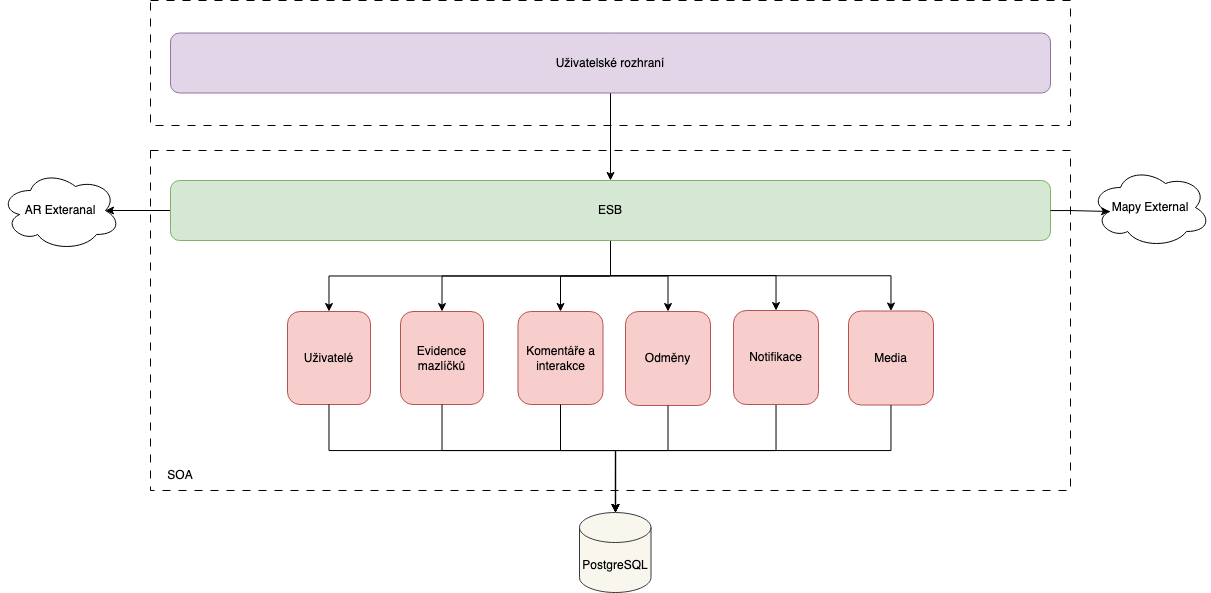

The diagram above was exported from draw.io. Its source (the exported page's mxGraphModel, read from the mxfile embedded in the PNG):
<mxGraphModel dx="2100" dy="895" grid="1" gridSize="10" guides="1" tooltips="1" connect="1" arrows="1" fold="1" page="1" pageScale="1" pageWidth="413" pageHeight="291" math="0" shadow="0">
  <root>
    <mxCell id="0" />
    <mxCell id="1" parent="0" />
    <mxCell id="1BX2ugVsxf6SoMbeCnK2-12" value="" style="rounded=0;whiteSpace=wrap;html=1;fillColor=none;dashed=1;dashPattern=8 8;movable=1;resizable=1;rotatable=1;deletable=1;editable=1;locked=0;connectable=1;" vertex="1" parent="1">
      <mxGeometry x="70" y="220" width="920" height="340" as="geometry" />
    </mxCell>
    <mxCell id="2CRJS9xSYcG5oILghQUd-4" value="" style="rounded=0;whiteSpace=wrap;html=1;fillColor=none;dashed=1;dashPattern=8 8;" parent="1" vertex="1">
      <mxGeometry x="70" y="70" width="920" height="125" as="geometry" />
    </mxCell>
    <mxCell id="1BX2ugVsxf6SoMbeCnK2-15" style="edgeStyle=orthogonalEdgeStyle;rounded=0;orthogonalLoop=1;jettySize=auto;html=1;entryX=0.875;entryY=0.5;entryDx=0;entryDy=0;entryPerimeter=0;" edge="1" parent="1" source="2CRJS9xSYcG5oILghQUd-5" target="1BX2ugVsxf6SoMbeCnK2-13">
      <mxGeometry relative="1" as="geometry" />
    </mxCell>
    <mxCell id="1BX2ugVsxf6SoMbeCnK2-19" style="edgeStyle=orthogonalEdgeStyle;rounded=0;orthogonalLoop=1;jettySize=auto;html=1;entryX=0.5;entryY=0;entryDx=0;entryDy=0;" edge="1" parent="1" source="2CRJS9xSYcG5oILghQUd-5" target="2CRJS9xSYcG5oILghQUd-27">
      <mxGeometry relative="1" as="geometry" />
    </mxCell>
    <mxCell id="1BX2ugVsxf6SoMbeCnK2-20" style="edgeStyle=orthogonalEdgeStyle;rounded=0;orthogonalLoop=1;jettySize=auto;html=1;" edge="1" parent="1" source="2CRJS9xSYcG5oILghQUd-5" target="2CRJS9xSYcG5oILghQUd-33">
      <mxGeometry relative="1" as="geometry" />
    </mxCell>
    <mxCell id="1BX2ugVsxf6SoMbeCnK2-21" style="edgeStyle=orthogonalEdgeStyle;rounded=0;orthogonalLoop=1;jettySize=auto;html=1;entryX=0.5;entryY=0;entryDx=0;entryDy=0;" edge="1" parent="1" source="2CRJS9xSYcG5oILghQUd-5" target="2CRJS9xSYcG5oILghQUd-31">
      <mxGeometry relative="1" as="geometry" />
    </mxCell>
    <mxCell id="1BX2ugVsxf6SoMbeCnK2-22" style="edgeStyle=orthogonalEdgeStyle;rounded=0;orthogonalLoop=1;jettySize=auto;html=1;entryX=0.5;entryY=0;entryDx=0;entryDy=0;" edge="1" parent="1" source="2CRJS9xSYcG5oILghQUd-5" target="2CRJS9xSYcG5oILghQUd-28">
      <mxGeometry relative="1" as="geometry" />
    </mxCell>
    <mxCell id="1BX2ugVsxf6SoMbeCnK2-23" style="edgeStyle=orthogonalEdgeStyle;rounded=0;orthogonalLoop=1;jettySize=auto;html=1;entryX=0.5;entryY=0;entryDx=0;entryDy=0;" edge="1" parent="1" source="2CRJS9xSYcG5oILghQUd-5" target="2CRJS9xSYcG5oILghQUd-55">
      <mxGeometry relative="1" as="geometry" />
    </mxCell>
    <mxCell id="1BX2ugVsxf6SoMbeCnK2-24" style="edgeStyle=orthogonalEdgeStyle;rounded=0;orthogonalLoop=1;jettySize=auto;html=1;" edge="1" parent="1" source="2CRJS9xSYcG5oILghQUd-5" target="2CRJS9xSYcG5oILghQUd-32">
      <mxGeometry relative="1" as="geometry" />
    </mxCell>
    <mxCell id="2CRJS9xSYcG5oILghQUd-5" value="ESB" style="rounded=1;whiteSpace=wrap;html=1;fillColor=#d5e8d4;strokeColor=#82b366;" parent="1" vertex="1">
      <mxGeometry x="90" y="250" width="880" height="60" as="geometry" />
    </mxCell>
    <mxCell id="2CRJS9xSYcG5oILghQUd-27" value="Uživatelé" style="rounded=1;whiteSpace=wrap;html=1;fillColor=#f8cecc;strokeColor=#b85450;" parent="1" vertex="1">
      <mxGeometry x="207" y="381" width="83" height="93" as="geometry" />
    </mxCell>
    <mxCell id="2CRJS9xSYcG5oILghQUd-28" value="Komentáře a interakce" style="rounded=1;whiteSpace=wrap;html=1;fillColor=#f8cecc;strokeColor=#b85450;" parent="1" vertex="1">
      <mxGeometry x="437.5" y="381" width="85" height="93" as="geometry" />
    </mxCell>
    <mxCell id="2CRJS9xSYcG5oILghQUd-31" value="Evidence mazlíčků" style="rounded=1;whiteSpace=wrap;html=1;fillColor=#f8cecc;strokeColor=#b85450;" parent="1" vertex="1">
      <mxGeometry x="320" y="381" width="83" height="93" as="geometry" />
    </mxCell>
    <mxCell id="1BX2ugVsxf6SoMbeCnK2-9" style="edgeStyle=orthogonalEdgeStyle;rounded=0;orthogonalLoop=1;jettySize=auto;html=1;" edge="1" parent="1" source="2CRJS9xSYcG5oILghQUd-32" target="2CRJS9xSYcG5oILghQUd-49">
      <mxGeometry relative="1" as="geometry">
        <Array as="points">
          <mxPoint x="696" y="520" />
          <mxPoint x="535" y="520" />
        </Array>
      </mxGeometry>
    </mxCell>
    <mxCell id="2CRJS9xSYcG5oILghQUd-32" value="Notifikace" style="rounded=1;whiteSpace=wrap;html=1;fillColor=#f8cecc;strokeColor=#b85450;" parent="1" vertex="1">
      <mxGeometry x="653" y="380" width="85" height="94" as="geometry" />
    </mxCell>
    <mxCell id="2CRJS9xSYcG5oILghQUd-33" value="Media" style="rounded=1;whiteSpace=wrap;html=1;fillColor=#f8cecc;strokeColor=#b85450;" parent="1" vertex="1">
      <mxGeometry x="768" y="380.5" width="85" height="94" as="geometry" />
    </mxCell>
    <mxCell id="2CRJS9xSYcG5oILghQUd-49" value="PostgreSQL" style="shape=cylinder3;whiteSpace=wrap;html=1;boundedLbl=1;backgroundOutline=1;size=15;fillColor=#f9f7ed;strokeColor=#36393d;" parent="1" vertex="1">
      <mxGeometry x="499" y="582" width="71.5" height="80" as="geometry" />
    </mxCell>
    <mxCell id="2CRJS9xSYcG5oILghQUd-55" value="Odměny" style="rounded=1;whiteSpace=wrap;html=1;fillColor=#f8cecc;strokeColor=#b85450;" parent="1" vertex="1">
      <mxGeometry x="545" y="381" width="85" height="94" as="geometry" />
    </mxCell>
    <mxCell id="1BX2ugVsxf6SoMbeCnK2-5" style="edgeStyle=orthogonalEdgeStyle;rounded=0;orthogonalLoop=1;jettySize=auto;html=1;entryX=0.5;entryY=0;entryDx=0;entryDy=0;entryPerimeter=0;" edge="1" parent="1" source="2CRJS9xSYcG5oILghQUd-27" target="2CRJS9xSYcG5oILghQUd-49">
      <mxGeometry relative="1" as="geometry">
        <Array as="points">
          <mxPoint x="249" y="520" />
          <mxPoint x="535" y="520" />
          <mxPoint x="535" y="582" />
        </Array>
      </mxGeometry>
    </mxCell>
    <mxCell id="1BX2ugVsxf6SoMbeCnK2-6" style="edgeStyle=orthogonalEdgeStyle;rounded=0;orthogonalLoop=1;jettySize=auto;html=1;entryX=0.5;entryY=0;entryDx=0;entryDy=0;entryPerimeter=0;" edge="1" parent="1" source="2CRJS9xSYcG5oILghQUd-31" target="2CRJS9xSYcG5oILghQUd-49">
      <mxGeometry relative="1" as="geometry">
        <Array as="points">
          <mxPoint x="362" y="520" />
          <mxPoint x="535" y="520" />
          <mxPoint x="535" y="582" />
        </Array>
      </mxGeometry>
    </mxCell>
    <mxCell id="1BX2ugVsxf6SoMbeCnK2-7" style="edgeStyle=orthogonalEdgeStyle;rounded=0;orthogonalLoop=1;jettySize=auto;html=1;entryX=0.5;entryY=0;entryDx=0;entryDy=0;entryPerimeter=0;" edge="1" parent="1" source="2CRJS9xSYcG5oILghQUd-28" target="2CRJS9xSYcG5oILghQUd-49">
      <mxGeometry relative="1" as="geometry">
        <Array as="points">
          <mxPoint x="480" y="520" />
          <mxPoint x="535" y="520" />
          <mxPoint x="535" y="582" />
        </Array>
      </mxGeometry>
    </mxCell>
    <mxCell id="1BX2ugVsxf6SoMbeCnK2-8" style="edgeStyle=orthogonalEdgeStyle;rounded=0;orthogonalLoop=1;jettySize=auto;html=1;entryX=0.5;entryY=0;entryDx=0;entryDy=0;entryPerimeter=0;" edge="1" parent="1" source="2CRJS9xSYcG5oILghQUd-55" target="2CRJS9xSYcG5oILghQUd-49">
      <mxGeometry relative="1" as="geometry">
        <Array as="points">
          <mxPoint x="588" y="520" />
          <mxPoint x="535" y="520" />
          <mxPoint x="535" y="582" />
        </Array>
      </mxGeometry>
    </mxCell>
    <mxCell id="1BX2ugVsxf6SoMbeCnK2-10" style="edgeStyle=orthogonalEdgeStyle;rounded=0;orthogonalLoop=1;jettySize=auto;html=1;entryX=0.5;entryY=0;entryDx=0;entryDy=0;entryPerimeter=0;" edge="1" parent="1" source="2CRJS9xSYcG5oILghQUd-33" target="2CRJS9xSYcG5oILghQUd-49">
      <mxGeometry relative="1" as="geometry">
        <Array as="points">
          <mxPoint x="810" y="520" />
          <mxPoint x="535" y="520" />
        </Array>
      </mxGeometry>
    </mxCell>
    <mxCell id="1BX2ugVsxf6SoMbeCnK2-13" value="AR Exteranal" style="ellipse;shape=cloud;whiteSpace=wrap;html=1;" vertex="1" parent="1">
      <mxGeometry x="-80" y="240" width="120" height="80" as="geometry" />
    </mxCell>
    <mxCell id="1BX2ugVsxf6SoMbeCnK2-16" value="Mapy External" style="ellipse;shape=cloud;whiteSpace=wrap;html=1;" vertex="1" parent="1">
      <mxGeometry x="1010" y="237" width="120" height="80" as="geometry" />
    </mxCell>
    <mxCell id="1BX2ugVsxf6SoMbeCnK2-17" style="edgeStyle=orthogonalEdgeStyle;rounded=0;orthogonalLoop=1;jettySize=auto;html=1;entryX=0.16;entryY=0.55;entryDx=0;entryDy=0;entryPerimeter=0;" edge="1" parent="1" source="2CRJS9xSYcG5oILghQUd-5" target="1BX2ugVsxf6SoMbeCnK2-16">
      <mxGeometry relative="1" as="geometry" />
    </mxCell>
    <mxCell id="1BX2ugVsxf6SoMbeCnK2-25" style="edgeStyle=orthogonalEdgeStyle;rounded=0;orthogonalLoop=1;jettySize=auto;html=1;entryX=0.5;entryY=0;entryDx=0;entryDy=0;" edge="1" parent="1" source="1BX2ugVsxf6SoMbeCnK2-18" target="2CRJS9xSYcG5oILghQUd-5">
      <mxGeometry relative="1" as="geometry" />
    </mxCell>
    <mxCell id="1BX2ugVsxf6SoMbeCnK2-18" value="Uživatelské rozhraní" style="rounded=1;whiteSpace=wrap;html=1;fillColor=#e1d5e7;strokeColor=#9673a6;" vertex="1" parent="1">
      <mxGeometry x="90" y="102.5" width="880" height="60" as="geometry" />
    </mxCell>
    <mxCell id="1BX2ugVsxf6SoMbeCnK2-28" value="SOA" style="text;html=1;align=center;verticalAlign=middle;whiteSpace=wrap;rounded=0;" vertex="1" parent="1">
      <mxGeometry x="70" y="530" width="60" height="30" as="geometry" />
    </mxCell>
  </root>
</mxGraphModel>